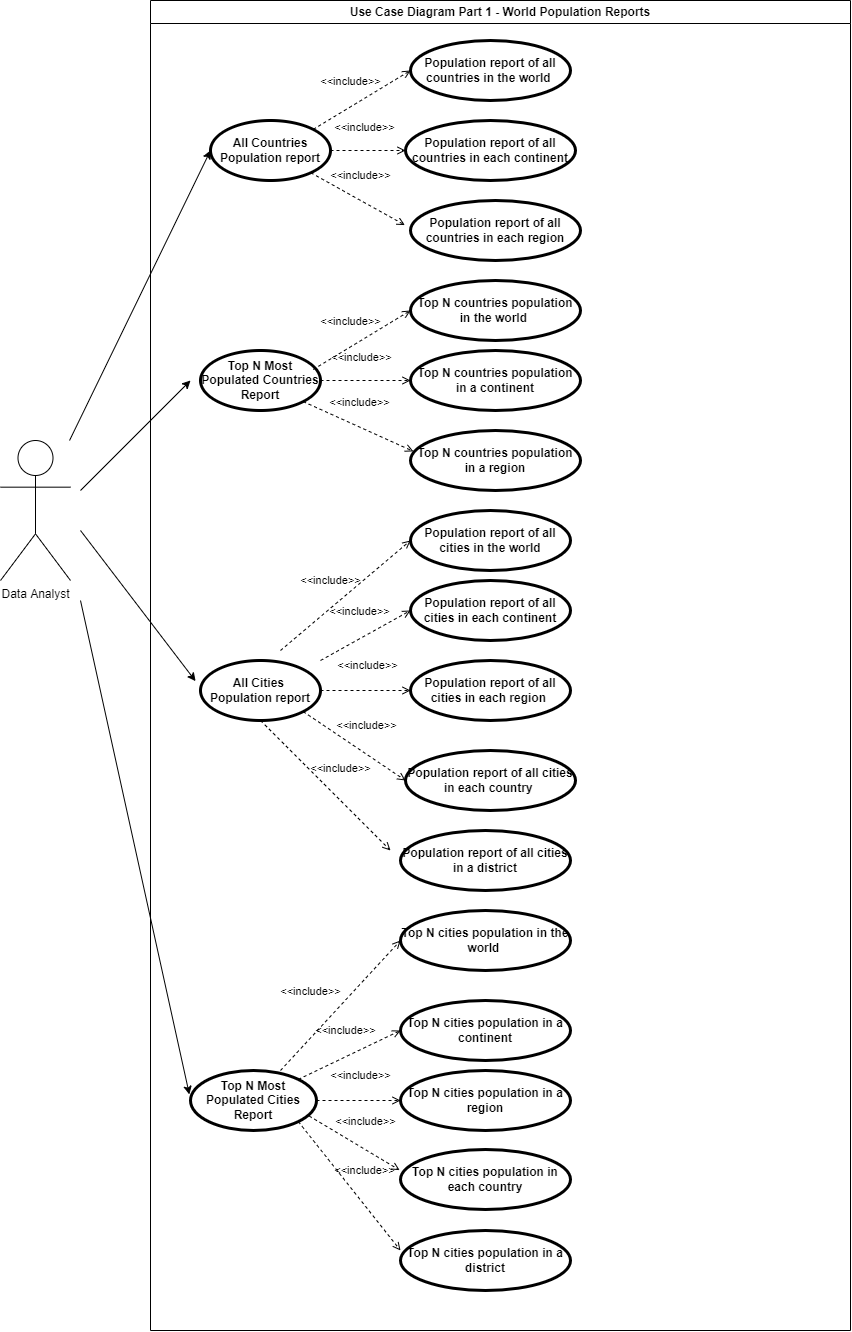

The diagram above was exported from draw.io. Its source (the exported page's mxGraphModel, read from the mxfile embedded in the PNG):
<mxGraphModel dx="618" dy="344" grid="1" gridSize="10" guides="1" tooltips="1" connect="1" arrows="1" fold="1" page="1" pageScale="1" pageWidth="827" pageHeight="1169" math="0" shadow="0">
  <root>
    <mxCell id="0" />
    <mxCell id="1" parent="0" />
    <mxCell id="2" value="Use Case Diagram Part 1 - World Population Reports" style="swimlane;whiteSpace=wrap;html=1;" parent="1" vertex="1">
      <mxGeometry x="180" y="20" width="700" height="1330" as="geometry" />
    </mxCell>
    <mxCell id="5" value="All Countries Population report" style="shape=ellipse;html=1;strokeWidth=3;fontStyle=1;whiteSpace=wrap;align=center;perimeter=ellipsePerimeter;" parent="2" vertex="1">
      <mxGeometry x="60" y="120" width="120" height="60" as="geometry" />
    </mxCell>
    <mxCell id="7" value="&lt;b&gt;Top N Most Populated Countries Report&lt;/b&gt;" style="shape=ellipse;html=1;strokeWidth=3;fontStyle=1;whiteSpace=wrap;align=center;perimeter=ellipsePerimeter;" parent="2" vertex="1">
      <mxGeometry x="50" y="350" width="120" height="60" as="geometry" />
    </mxCell>
    <mxCell id="8" value="&lt;b&gt;Top N Most Populated Cities Report&lt;/b&gt;" style="shape=ellipse;html=1;strokeWidth=3;fontStyle=1;whiteSpace=wrap;align=center;perimeter=ellipsePerimeter;" parent="2" vertex="1">
      <mxGeometry x="40" y="1070" width="126" height="60" as="geometry" />
    </mxCell>
    <mxCell id="9" value="All Cities &lt;br&gt;Population report" style="shape=ellipse;html=1;strokeWidth=3;fontStyle=1;whiteSpace=wrap;align=center;perimeter=ellipsePerimeter;" parent="2" vertex="1">
      <mxGeometry x="50" y="660" width="120" height="60" as="geometry" />
    </mxCell>
    <mxCell id="20" value="Population report of all countries in the world&amp;nbsp;" style="shape=ellipse;html=1;strokeWidth=3;fontStyle=1;whiteSpace=wrap;align=center;perimeter=ellipsePerimeter;" vertex="1" parent="2">
      <mxGeometry x="260" y="40" width="160" height="60" as="geometry" />
    </mxCell>
    <mxCell id="21" value="Population report of all countries in each continent" style="shape=ellipse;html=1;strokeWidth=3;fontStyle=1;whiteSpace=wrap;align=center;perimeter=ellipsePerimeter;" vertex="1" parent="2">
      <mxGeometry x="255" y="120" width="170" height="60" as="geometry" />
    </mxCell>
    <mxCell id="22" value="Population report of all countries in each region" style="shape=ellipse;html=1;strokeWidth=3;fontStyle=1;whiteSpace=wrap;align=center;perimeter=ellipsePerimeter;" vertex="1" parent="2">
      <mxGeometry x="260" y="200" width="170" height="60" as="geometry" />
    </mxCell>
    <mxCell id="32" value="Top N countries population in the world&amp;nbsp;" style="shape=ellipse;html=1;strokeWidth=3;fontStyle=1;whiteSpace=wrap;align=center;perimeter=ellipsePerimeter;" vertex="1" parent="2">
      <mxGeometry x="260" y="280" width="170" height="60" as="geometry" />
    </mxCell>
    <mxCell id="34" value="Top N countries population in a continent" style="shape=ellipse;html=1;strokeWidth=3;fontStyle=1;whiteSpace=wrap;align=center;perimeter=ellipsePerimeter;" vertex="1" parent="2">
      <mxGeometry x="260" y="350" width="170" height="60" as="geometry" />
    </mxCell>
    <mxCell id="35" value="Top N countries population in a region" style="shape=ellipse;html=1;strokeWidth=3;fontStyle=1;whiteSpace=wrap;align=center;perimeter=ellipsePerimeter;" vertex="1" parent="2">
      <mxGeometry x="260" y="430" width="170" height="60" as="geometry" />
    </mxCell>
    <mxCell id="40" value="&amp;lt;&amp;lt;include&amp;gt;&amp;gt;" style="edgeStyle=none;html=1;endArrow=open;verticalAlign=bottom;dashed=1;labelBackgroundColor=none;rounded=0;entryX=-0.033;entryY=0.41;entryDx=0;entryDy=0;entryPerimeter=0;" edge="1" parent="2" source="5" target="22">
      <mxGeometry x="-0.0847" y="14" width="160" relative="1" as="geometry">
        <mxPoint x="172.7644496856674" y="138.95717555149713" as="sourcePoint" />
        <mxPoint x="270" y="80" as="targetPoint" />
        <mxPoint as="offset" />
      </mxGeometry>
    </mxCell>
    <mxCell id="43" value="&amp;lt;&amp;lt;include&amp;gt;&amp;gt;" style="edgeStyle=none;html=1;endArrow=open;verticalAlign=bottom;dashed=1;labelBackgroundColor=none;rounded=0;exitX=1;exitY=0;exitDx=0;exitDy=0;" edge="1" parent="2">
      <mxGeometry x="-0.0847" y="14" width="160" relative="1" as="geometry">
        <mxPoint x="162.7644496856674" y="368.95717555149713" as="sourcePoint" />
        <mxPoint x="260" y="310" as="targetPoint" />
        <mxPoint as="offset" />
      </mxGeometry>
    </mxCell>
    <mxCell id="42" value="&amp;lt;&amp;lt;include&amp;gt;&amp;gt;" style="edgeStyle=none;html=1;endArrow=open;verticalAlign=bottom;dashed=1;labelBackgroundColor=none;rounded=0;" edge="1" parent="2" source="7">
      <mxGeometry x="-0.0847" y="14" width="160" relative="1" as="geometry">
        <mxPoint x="162.7644496856674" y="429.99717555149715" as="sourcePoint" />
        <mxPoint x="260" y="380" as="targetPoint" />
        <mxPoint as="offset" />
      </mxGeometry>
    </mxCell>
    <mxCell id="41" value="&amp;lt;&amp;lt;include&amp;gt;&amp;gt;" style="edgeStyle=none;html=1;endArrow=open;verticalAlign=bottom;dashed=1;labelBackgroundColor=none;rounded=0;exitX=1;exitY=1;exitDx=0;exitDy=0;entryX=0.017;entryY=0.348;entryDx=0;entryDy=0;entryPerimeter=0;" edge="1" parent="2" source="7" target="35">
      <mxGeometry x="-0.0847" y="14" width="160" relative="1" as="geometry">
        <mxPoint x="182.7644496856674" y="148.95717555149713" as="sourcePoint" />
        <mxPoint x="280" y="90" as="targetPoint" />
        <mxPoint as="offset" />
      </mxGeometry>
    </mxCell>
    <mxCell id="44" value="Population report of all cities in the world" style="shape=ellipse;html=1;strokeWidth=3;fontStyle=1;whiteSpace=wrap;align=center;perimeter=ellipsePerimeter;" vertex="1" parent="2">
      <mxGeometry x="260" y="510" width="160" height="60" as="geometry" />
    </mxCell>
    <mxCell id="45" value="Population report of all cities in each continent" style="shape=ellipse;html=1;strokeWidth=3;fontStyle=1;whiteSpace=wrap;align=center;perimeter=ellipsePerimeter;" vertex="1" parent="2">
      <mxGeometry x="260" y="580" width="160" height="60" as="geometry" />
    </mxCell>
    <mxCell id="46" value="Population report of all cities in each region&amp;nbsp;" style="shape=ellipse;html=1;strokeWidth=3;fontStyle=1;whiteSpace=wrap;align=center;perimeter=ellipsePerimeter;" vertex="1" parent="2">
      <mxGeometry x="260" y="660" width="160" height="60" as="geometry" />
    </mxCell>
    <mxCell id="47" value="Population report of all cities in each country&amp;nbsp;" style="shape=ellipse;html=1;strokeWidth=3;fontStyle=1;whiteSpace=wrap;align=center;perimeter=ellipsePerimeter;" vertex="1" parent="2">
      <mxGeometry x="255" y="750" width="170" height="60" as="geometry" />
    </mxCell>
    <mxCell id="48" value="Population report of all cities in a district" style="shape=ellipse;html=1;strokeWidth=3;fontStyle=1;whiteSpace=wrap;align=center;perimeter=ellipsePerimeter;" vertex="1" parent="2">
      <mxGeometry x="250" y="830" width="170" height="60" as="geometry" />
    </mxCell>
    <mxCell id="51" value="&amp;lt;&amp;lt;include&amp;gt;&amp;gt;" style="edgeStyle=none;html=1;endArrow=open;verticalAlign=bottom;dashed=1;labelBackgroundColor=none;rounded=0;entryX=0;entryY=0.5;entryDx=0;entryDy=0;exitX=1;exitY=0.5;exitDx=0;exitDy=0;" edge="1" parent="2" source="9" target="46">
      <mxGeometry x="0.0566" y="16" width="160" relative="1" as="geometry">
        <mxPoint x="180" y="670" as="sourcePoint" />
        <mxPoint x="270.0000000000007" y="620" as="targetPoint" />
        <mxPoint as="offset" />
      </mxGeometry>
    </mxCell>
    <mxCell id="52" value="&amp;lt;&amp;lt;include&amp;gt;&amp;gt;" style="edgeStyle=none;html=1;endArrow=open;verticalAlign=bottom;dashed=1;labelBackgroundColor=none;rounded=0;entryX=0;entryY=0.5;entryDx=0;entryDy=0;exitX=1;exitY=1;exitDx=0;exitDy=0;" edge="1" parent="2" source="9" target="47">
      <mxGeometry x="0.0566" y="16" width="160" relative="1" as="geometry">
        <mxPoint x="180" y="670" as="sourcePoint" />
        <mxPoint x="270.0000000000007" y="620" as="targetPoint" />
        <mxPoint as="offset" />
      </mxGeometry>
    </mxCell>
    <mxCell id="59" value="Top N cities population in the world&amp;nbsp;" style="shape=ellipse;html=1;strokeWidth=3;fontStyle=1;whiteSpace=wrap;align=center;perimeter=ellipsePerimeter;" vertex="1" parent="2">
      <mxGeometry x="250" y="910" width="170" height="60" as="geometry" />
    </mxCell>
    <mxCell id="60" value="Top N cities population in a continent" style="shape=ellipse;html=1;strokeWidth=3;fontStyle=1;whiteSpace=wrap;align=center;perimeter=ellipsePerimeter;" vertex="1" parent="2">
      <mxGeometry x="250" y="1000" width="170" height="60" as="geometry" />
    </mxCell>
    <mxCell id="61" value="Top N cities population in a region" style="shape=ellipse;html=1;strokeWidth=3;fontStyle=1;whiteSpace=wrap;align=center;perimeter=ellipsePerimeter;" vertex="1" parent="2">
      <mxGeometry x="250" y="1070" width="170" height="60" as="geometry" />
    </mxCell>
    <mxCell id="62" value="Top N cities population in each country" style="shape=ellipse;html=1;strokeWidth=3;fontStyle=1;whiteSpace=wrap;align=center;perimeter=ellipsePerimeter;" vertex="1" parent="2">
      <mxGeometry x="250" y="1149" width="170" height="60" as="geometry" />
    </mxCell>
    <mxCell id="63" value="Top N cities population in a district" style="shape=ellipse;html=1;strokeWidth=3;fontStyle=1;whiteSpace=wrap;align=center;perimeter=ellipsePerimeter;" vertex="1" parent="2">
      <mxGeometry x="250" y="1230" width="170" height="60" as="geometry" />
    </mxCell>
    <mxCell id="65" value="&amp;lt;&amp;lt;include&amp;gt;&amp;gt;" style="edgeStyle=none;html=1;endArrow=open;verticalAlign=bottom;dashed=1;labelBackgroundColor=none;rounded=0;entryX=-0.005;entryY=0.344;entryDx=0;entryDy=0;exitX=0.942;exitY=0.759;exitDx=0;exitDy=0;entryPerimeter=0;exitPerimeter=0;" edge="1" parent="2" source="8" target="62">
      <mxGeometry x="0.0566" y="16" width="160" relative="1" as="geometry">
        <mxPoint x="130" y="1070" as="sourcePoint" />
        <mxPoint x="260" y="950" as="targetPoint" />
        <mxPoint as="offset" />
      </mxGeometry>
    </mxCell>
    <mxCell id="64" value="&amp;lt;&amp;lt;include&amp;gt;&amp;gt;" style="edgeStyle=none;html=1;endArrow=open;verticalAlign=bottom;dashed=1;labelBackgroundColor=none;rounded=0;entryX=0;entryY=0.5;entryDx=0;entryDy=0;exitX=1;exitY=0;exitDx=0;exitDy=0;" edge="1" parent="2" source="8" target="60">
      <mxGeometry x="0.0566" y="16" width="160" relative="1" as="geometry">
        <mxPoint x="120" y="1060" as="sourcePoint" />
        <mxPoint x="250" y="860" as="targetPoint" />
        <mxPoint as="offset" />
      </mxGeometry>
    </mxCell>
    <mxCell id="67" value="&amp;lt;&amp;lt;include&amp;gt;&amp;gt;" style="edgeStyle=none;html=1;endArrow=open;verticalAlign=bottom;dashed=1;labelBackgroundColor=none;rounded=0;entryX=0;entryY=0.333;entryDx=0;entryDy=0;entryPerimeter=0;exitX=1;exitY=1;exitDx=0;exitDy=0;" edge="1" parent="2" source="8" target="63">
      <mxGeometry x="0.0566" y="16" width="160" relative="1" as="geometry">
        <mxPoint x="169" y="1100" as="sourcePoint" />
        <mxPoint x="259.1500000000001" y="1179.64" as="targetPoint" />
        <mxPoint as="offset" />
        <Array as="points" />
      </mxGeometry>
    </mxCell>
    <mxCell id="68" value="&amp;lt;&amp;lt;include&amp;gt;&amp;gt;" style="edgeStyle=none;html=1;endArrow=open;verticalAlign=bottom;dashed=1;labelBackgroundColor=none;rounded=0;entryX=0;entryY=0.5;entryDx=0;entryDy=0;" edge="1" parent="2" source="8" target="61">
      <mxGeometry x="0.0566" y="16" width="160" relative="1" as="geometry">
        <mxPoint x="157.81053876987994" y="1131.0873123622964" as="sourcePoint" />
        <mxPoint x="260" y="1259.98" as="targetPoint" />
        <mxPoint as="offset" />
        <Array as="points" />
      </mxGeometry>
    </mxCell>
    <mxCell id="4" value="Data Analyst" style="shape=umlActor;html=1;verticalLabelPosition=bottom;verticalAlign=top;align=center;" parent="1" vertex="1">
      <mxGeometry x="30" y="460" width="70" height="140" as="geometry" />
    </mxCell>
    <mxCell id="27" value="" style="endArrow=classic;html=1;rounded=0;entryX=0;entryY=0.5;entryDx=0;entryDy=0;" edge="1" parent="1" source="4" target="5">
      <mxGeometry width="50" height="50" relative="1" as="geometry">
        <mxPoint x="140" y="220" as="sourcePoint" />
        <mxPoint x="150" y="50" as="targetPoint" />
      </mxGeometry>
    </mxCell>
    <mxCell id="38" value="&amp;lt;&amp;lt;include&amp;gt;&amp;gt;" style="edgeStyle=none;html=1;endArrow=open;verticalAlign=bottom;dashed=1;labelBackgroundColor=none;rounded=0;exitX=1;exitY=0;exitDx=0;exitDy=0;" edge="1" parent="1" source="5">
      <mxGeometry x="-0.0847" y="14" width="160" relative="1" as="geometry">
        <mxPoint x="360" y="270" as="sourcePoint" />
        <mxPoint x="440" y="90" as="targetPoint" />
        <mxPoint as="offset" />
      </mxGeometry>
    </mxCell>
    <mxCell id="39" value="&amp;lt;&amp;lt;include&amp;gt;&amp;gt;" style="edgeStyle=none;html=1;endArrow=open;verticalAlign=bottom;dashed=1;labelBackgroundColor=none;rounded=0;entryX=0;entryY=0.5;entryDx=0;entryDy=0;" edge="1" parent="1" target="21">
      <mxGeometry x="-0.0847" y="14" width="160" relative="1" as="geometry">
        <mxPoint x="360" y="170" as="sourcePoint" />
        <mxPoint x="450" y="100" as="targetPoint" />
        <mxPoint as="offset" />
      </mxGeometry>
    </mxCell>
    <mxCell id="49" value="&amp;lt;&amp;lt;include&amp;gt;&amp;gt;" style="edgeStyle=none;html=1;endArrow=open;verticalAlign=bottom;dashed=1;labelBackgroundColor=none;rounded=0;entryX=0;entryY=0.5;entryDx=0;entryDy=0;" edge="1" parent="1" target="44">
      <mxGeometry x="-0.0847" y="14" width="160" relative="1" as="geometry">
        <mxPoint x="310" y="670" as="sourcePoint" />
        <mxPoint x="452.8899999999999" y="480.88" as="targetPoint" />
        <mxPoint as="offset" />
      </mxGeometry>
    </mxCell>
    <mxCell id="50" value="&amp;lt;&amp;lt;include&amp;gt;&amp;gt;" style="edgeStyle=none;html=1;endArrow=open;verticalAlign=bottom;dashed=1;labelBackgroundColor=none;rounded=0;entryX=0;entryY=0.5;entryDx=0;entryDy=0;" edge="1" parent="1" target="45">
      <mxGeometry x="0.0566" y="16" width="160" relative="1" as="geometry">
        <mxPoint x="350" y="680" as="sourcePoint" />
        <mxPoint x="450" y="570" as="targetPoint" />
        <mxPoint as="offset" />
      </mxGeometry>
    </mxCell>
    <mxCell id="53" value="&amp;lt;&amp;lt;include&amp;gt;&amp;gt;" style="edgeStyle=none;html=1;endArrow=open;verticalAlign=bottom;dashed=1;labelBackgroundColor=none;rounded=0;exitX=0.5;exitY=1;exitDx=0;exitDy=0;" edge="1" parent="1" source="9">
      <mxGeometry x="0.0566" y="16" width="160" relative="1" as="geometry">
        <mxPoint x="342.42640687119285" y="741.2132034355964" as="sourcePoint" />
        <mxPoint x="420" y="870" as="targetPoint" />
        <mxPoint as="offset" />
      </mxGeometry>
    </mxCell>
    <mxCell id="54" value="" style="endArrow=classic;html=1;rounded=0;" edge="1" parent="1">
      <mxGeometry width="50" height="50" relative="1" as="geometry">
        <mxPoint x="110" y="510" as="sourcePoint" />
        <mxPoint x="220" y="400" as="targetPoint" />
      </mxGeometry>
    </mxCell>
    <mxCell id="57" value="" style="endArrow=classic;html=1;rounded=0;entryX=-0.009;entryY=0.399;entryDx=0;entryDy=0;entryPerimeter=0;" edge="1" parent="1" target="8">
      <mxGeometry width="50" height="50" relative="1" as="geometry">
        <mxPoint x="110" y="620" as="sourcePoint" />
        <mxPoint x="230" y="410" as="targetPoint" />
      </mxGeometry>
    </mxCell>
    <mxCell id="58" value="" style="endArrow=classic;html=1;rounded=0;entryX=-0.041;entryY=0.344;entryDx=0;entryDy=0;entryPerimeter=0;" edge="1" parent="1" target="9">
      <mxGeometry width="50" height="50" relative="1" as="geometry">
        <mxPoint x="110" y="550" as="sourcePoint" />
        <mxPoint x="240" y="420" as="targetPoint" />
      </mxGeometry>
    </mxCell>
    <mxCell id="66" value="&amp;lt;&amp;lt;include&amp;gt;&amp;gt;" style="edgeStyle=none;html=1;endArrow=open;verticalAlign=bottom;dashed=1;labelBackgroundColor=none;rounded=0;entryX=0;entryY=0.5;entryDx=0;entryDy=0;" edge="1" parent="1" target="59">
      <mxGeometry x="-0.1885" y="25" width="160" relative="1" as="geometry">
        <mxPoint x="310.0000000000001" y="1090" as="sourcePoint" />
        <mxPoint x="440" y="1060" as="targetPoint" />
        <mxPoint as="offset" />
      </mxGeometry>
    </mxCell>
  </root>
</mxGraphModel>